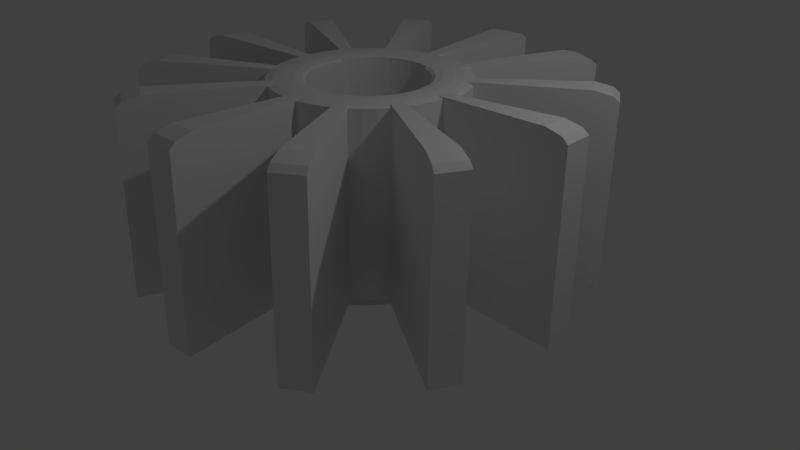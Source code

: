 # Source: waterwheel2.blend  (saved by Blender 2.78.0; exported with 4.5.12 LTS)
import bpy
from mathutils import Matrix  # noqa: F401  (used for matrix-valued properties, if any)

bpy.ops.wm.read_factory_settings(use_empty=True)
scene = bpy.context.scene
scene.name = 'Scene'

# ---- collections
col_collection_1 = bpy.data.collections.new('Collection 1'); scene.collection.children.link(col_collection_1)

# ---- world
world_world = bpy.data.worlds.new('World'); scene.world = world_world
world_world.color = (0.05088, 0.05088, 0.05088)
world_world.use_sun_shadow = False
world_world.sun_shadow_jitter_overblur = 0.0
world_world.cycles.sampling_method = 'MANUAL'

# ---- cameras
cam_camera = bpy.data.cameras.new('Camera')
cam_camera.clip_end = 100.0
cam_camera.lens = 35.0
cam_camera.sensor_width = 32.0
cam_camera.sensor_height = 18.0
cam_camera.ortho_scale = 7.314
cam_camera.dof.focus_distance = 0.0
cam_camera.dof.aperture_fstop = 128.0

# ---- lights
light_lamp = bpy.data.lights.new('Lamp', 'POINT')
light_lamp.transmission_factor = 0.0
light_lamp.cutoff_distance = 30.0
light_lamp.energy = 100.0
light_lamp.shadow_buffer_clip_start = 1.001
light_lamp.shadow_soft_size = 0.1
light_lamp.shadow_maximum_resolution = 0.006
light_lamp.use_absolute_resolution = True

# ---- meshes
me_torus = bpy.data.meshes.new('Torus')
me_torus.from_pydata([(1.25, 0.0, 0.0), (1.217, 0.0, 0.125), (1.125, 0.0, 0.2165), (0.75, 0.0, 3.062e-17), (0.7835, 0.0, -0.125), (0.875, 0.0, -0.2165), (1.0, 0.0, -0.25), (1.125, 0.0, -0.2165), (1.217, 0.0, -0.125), (1.239, 0.1632, 0.0), (0.7436, 0.09789, 3.062e-17), (0.7768, 0.1023, -0.125), (0.8675, 0.1142, -0.2165), (0.9914, 0.1305, -0.25), (1.115, 0.1468, -0.2165), (1.206, 0.1588, -0.125), (1.207, 0.3235, 0.0), (0.7244, 0.1941, 3.062e-17), (0.7568, 0.2028, -0.125), (0.8452, 0.2265, -0.2165), (0.9659, 0.2588, -0.25), (1.087, 0.2912, -0.2165), (1.175, 0.3149, -0.125), (1.155, 0.4784, 0.0), (0.6929, 0.287, 3.062e-17), (0.7239, 0.2998, -0.125), (0.8084, 0.3348, -0.2165), (0.9239, 0.3827, -0.25), (1.039, 0.4305, -0.2165), (1.124, 0.4655, -0.125), (1.083, 0.625, 0.0), (1.054, 0.6083, 0.125), (0.9743, 0.5625, 0.2165), (0.6495, 0.375, 3.062e-17), (0.6785, 0.3917, -0.125), (0.7578, 0.4375, -0.2165), (0.866, 0.5, -0.25), (0.9743, 0.5625, -0.2165), (1.054, 0.6083, -0.125), (0.9917, 0.761, 0.0), (0.595, 0.4566, 3.062e-17), (0.6216, 0.477, -0.125), (0.6942, 0.5327, -0.2165), (0.7934, 0.6088, -0.25), (0.8925, 0.6849, -0.2165), (0.9651, 0.7406, -0.125), (0.8839, 0.8839, 0.0), (0.5303, 0.5303, 3.062e-17), (0.554, 0.554, -0.125), (0.6187, 0.6187, -0.2165), (0.7071, 0.7071, -0.25), (0.7955, 0.7955, -0.2165), (0.8602, 0.8602, -0.125), (0.761, 0.9917, 0.0), (0.4566, 0.595, 3.062e-17), (0.477, 0.6216, -0.125), (0.5327, 0.6942, -0.2165), (0.6088, 0.7934, -0.25), (0.6849, 0.8925, -0.2165), (0.7406, 0.9651, -0.125), (0.625, 1.083, 0.0), (0.6083, 1.054, 0.125), (0.5625, 0.9743, 0.2165), (0.375, 0.6495, 3.062e-17), (0.3917, 0.6785, -0.125), (0.4375, 0.7578, -0.2165), (0.5, 0.866, -0.25), (0.5625, 0.9743, -0.2165), (0.6083, 1.054, -0.125), (0.4784, 1.155, 0.0), (0.287, 0.6929, 3.062e-17), (0.2998, 0.7239, -0.125), (0.3348, 0.8084, -0.2165), (0.3827, 0.9239, -0.25), (0.4305, 1.039, -0.2165), (0.4655, 1.124, -0.125), (0.3235, 1.207, 0.0), (0.2028, 0.7568, 0.125), (0.1941, 0.7244, 3.062e-17), (0.2028, 0.7568, -0.125), (0.2265, 0.8452, -0.2165), (0.2588, 0.9659, -0.25), (0.2912, 1.087, -0.2165), (0.3149, 1.175, -0.125), (0.1632, 1.239, 0.0), (0.1023, 0.7768, 0.125), (0.09789, 0.7436, 3.062e-17), (0.1023, 0.7768, -0.125), (0.1142, 0.8675, -0.2165), (0.1305, 0.9914, -0.25), (0.1468, 1.115, -0.2165), (0.1588, 1.206, -0.125), (5.96e-08, 1.25, 0.0), (1.192e-07, 1.217, 0.125), (1.192e-07, 1.125, 0.2165), (5.96e-08, 0.7835, 0.125), (8.941e-08, 0.75, 3.062e-17), (5.96e-08, 0.7835, -0.125), (8.941e-08, 0.875, -0.2165), (8.941e-08, 1.0, -0.25), (1.192e-07, 1.125, -0.2165), (1.192e-07, 1.217, -0.125), (-0.1632, 1.239, 0.0), (-0.1023, 0.7768, 0.125), (-0.09789, 0.7436, 3.062e-17), (-0.1023, 0.7768, -0.125), (-0.1142, 0.8675, -0.2165), (-0.1305, 0.9914, -0.25), (-0.1468, 1.115, -0.2165), (-0.1588, 1.206, -0.125), (-0.3235, 1.207, 0.0), (-0.2028, 0.7568, 0.125), (-0.1941, 0.7244, 3.062e-17), (-0.2028, 0.7568, -0.125), (-0.2265, 0.8452, -0.2165), (-0.2588, 0.9659, -0.25), (-0.2912, 1.087, -0.2165), (-0.3149, 1.175, -0.125), (-0.4784, 1.155, 0.0), (-0.2998, 0.7239, 0.125), (-0.287, 0.6929, 3.062e-17), (-0.2998, 0.7239, -0.125), (-0.3348, 0.8084, -0.2165), (-0.3827, 0.9239, -0.25), (-0.4305, 1.039, -0.2165), (-0.4655, 1.124, -0.125), (-0.625, 1.083, 0.0), (-0.6083, 1.054, 0.125), (-0.5625, 0.9743, 0.2165), (-0.3917, 0.6785, 0.125), (-0.375, 0.6495, 3.062e-17), (-0.3917, 0.6785, -0.125), (-0.4375, 0.7578, -0.2165), (-0.5, 0.866, -0.25), (-0.5625, 0.9743, -0.2165), (-0.6083, 1.054, -0.125), (-0.761, 0.9917, 0.0), (-0.7406, 0.9651, 0.125), (-0.6849, 0.8925, 0.2165), (-0.477, 0.6216, 0.125), (-0.4566, 0.595, 3.062e-17), (-0.477, 0.6216, -0.125), (-0.5327, 0.6942, -0.2165), (-0.6088, 0.7934, -0.25), (-0.6849, 0.8925, -0.2165), (-0.7406, 0.9651, -0.125), (-0.8839, 0.8839, 0.0), (-0.554, 0.554, 0.125), (-0.5303, 0.5303, 3.062e-17), (-0.554, 0.554, -0.125), (-0.6187, 0.6187, -0.2165), (-0.7071, 0.7071, -0.25), (-0.7955, 0.7955, -0.2165), (-0.8602, 0.8602, -0.125), (-0.9917, 0.761, 0.0), (-0.6216, 0.477, 0.125), (-0.595, 0.4566, 3.062e-17), (-0.6216, 0.477, -0.125), (-0.6942, 0.5327, -0.2165), (-0.7934, 0.6088, -0.25), (-0.8925, 0.6849, -0.2165), (-0.9651, 0.7406, -0.125), (-1.083, 0.625, 0.0), (-0.6785, 0.3917, 0.125), (-0.6495, 0.375, 3.062e-17), (-0.6785, 0.3917, -0.125), (-0.7578, 0.4375, -0.2165), (-0.866, 0.5, -0.25), (-0.9743, 0.5625, -0.2165), (-1.054, 0.6083, -0.125), (-1.155, 0.4784, 0.0), (-1.124, 0.4655, 0.125), (-1.039, 0.4305, 0.2165), (-0.7239, 0.2998, 0.125), (-0.6929, 0.287, 3.062e-17), (-0.7239, 0.2998, -0.125), (-0.8084, 0.3348, -0.2165), (-0.9239, 0.3827, -0.25), (-1.039, 0.4305, -0.2165), (-1.124, 0.4655, -0.125), (-1.207, 0.3235, 0.0), (-0.7568, 0.2028, 0.125), (-0.7244, 0.1941, 3.062e-17), (-0.7568, 0.2028, -0.125), (-0.8452, 0.2265, -0.2165), (-0.9659, 0.2588, -0.25), (-1.087, 0.2912, -0.2165), (-1.175, 0.3149, -0.125), (-1.239, 0.1632, 0.0), (-0.7436, 0.09789, 3.062e-17), (-0.7768, 0.1023, -0.125), (-0.8675, 0.1142, -0.2165), (-0.9914, 0.1305, -0.25), (-1.115, 0.1468, -0.2165), (-1.206, 0.1588, -0.125), (-1.25, 1.093e-07, 0.0), (-0.75, 6.557e-08, 3.062e-17), (-0.7835, 6.85e-08, -0.125), (-0.875, 7.649e-08, -0.2165), (-1.0, 8.742e-08, -0.25), (-1.125, 9.835e-08, -0.2165), (-1.217, 1.064e-07, -0.125), (-1.239, -0.1632, 0.0), (-1.206, -0.1588, 0.125), (-1.115, -0.1468, 0.2165), (-0.7436, -0.09789, 3.062e-17), (-0.7768, -0.1023, -0.125), (-0.8675, -0.1142, -0.2165), (-0.9914, -0.1305, -0.25), (-1.115, -0.1468, -0.2165), (-1.206, -0.1588, -0.125), (-1.207, -0.3235, 0.0), (-0.7244, -0.1941, 3.062e-17), (-0.7568, -0.2028, -0.125), (-0.8452, -0.2265, -0.2165), (-0.9659, -0.2588, -0.25), (-1.087, -0.2912, -0.2165), (-1.175, -0.3149, -0.125), (-1.155, -0.4784, 0.0), (-0.6929, -0.287, 3.062e-17), (-0.7239, -0.2998, -0.125), (-0.8084, -0.3348, -0.2165), (-0.9239, -0.3827, -0.25), (-1.039, -0.4305, -0.2165), (-1.124, -0.4655, -0.125), (-1.083, -0.625, 0.0), (-0.6495, -0.375, 3.062e-17), (-0.6785, -0.3917, -0.125), (-0.7578, -0.4375, -0.2165), (-0.866, -0.5, -0.25), (-0.9743, -0.5625, -0.2165), (-1.054, -0.6083, -0.125), (-0.9917, -0.761, 0.0), (-0.9651, -0.7406, 0.125), (-0.8925, -0.6849, 0.2165), (-0.595, -0.4566, 3.062e-17), (-0.6216, -0.477, -0.125), (-0.6942, -0.5327, -0.2165), (-0.7934, -0.6088, -0.25), (-0.8925, -0.6849, -0.2165), (-0.9651, -0.7406, -0.125), (-0.8839, -0.8839, 0.0), (-0.5303, -0.5303, 3.062e-17), (-0.554, -0.554, -0.125), (-0.6187, -0.6187, -0.2165), (-0.7071, -0.7071, -0.25), (-0.7955, -0.7955, -0.2165), (-0.8602, -0.8602, -0.125), (-0.761, -0.9917, 0.0), (-0.7406, -0.9651, 0.125), (-0.4566, -0.595, 3.062e-17), (-0.477, -0.6216, -0.125), (-0.5327, -0.6942, -0.2165), (-0.6088, -0.7934, -0.25), (-0.6849, -0.8925, -0.2165), (-0.7406, -0.9651, -0.125), (-0.625, -1.083, 0.0), (-0.6083, -1.054, 0.125), (-0.375, -0.6495, 3.062e-17), (-0.3917, -0.6785, -0.125), (-0.4375, -0.7578, -0.2165), (-0.5, -0.866, -0.25), (-0.5625, -0.9743, -0.2165), (-0.6083, -1.054, -0.125), (-0.4784, -1.155, 0.0), (-0.4655, -1.124, 0.125), (-0.4305, -1.039, 0.2165), (-0.287, -0.6929, 3.062e-17), (-0.2998, -0.7239, -0.125), (-0.3348, -0.8084, -0.2165), (-0.3827, -0.9239, -0.25), (-0.4305, -1.039, -0.2165), (-0.4655, -1.124, -0.125), (-0.3235, -1.207, 0.0), (-0.3149, -1.175, 0.125), (-0.1941, -0.7244, 3.062e-17), (-0.2028, -0.7568, -0.125), (-0.2265, -0.8452, -0.2165), (-0.2588, -0.9659, -0.25), (-0.2912, -1.087, -0.2165), (-0.3149, -1.175, -0.125), (-0.1632, -1.239, 0.0), (-0.1588, -1.206, 0.125), (-0.0979, -0.7436, 3.062e-17), (-0.1023, -0.7768, -0.125), (-0.1142, -0.8675, -0.2165), (-0.1305, -0.9914, -0.25), (-0.1468, -1.115, -0.2165), (-0.1588, -1.206, -0.125), (5.96e-08, -1.25, 0.0), (1.192e-07, -1.217, 0.125), (8.941e-08, -0.75, 3.062e-17), (5.96e-08, -0.7835, -0.125), (8.941e-08, -0.875, -0.2165), (8.941e-08, -1.0, -0.25), (1.192e-07, -1.125, -0.2165), (1.192e-07, -1.217, -0.125), (0.1632, -1.239, 0.0), (0.1588, -1.206, 0.125), (0.1468, -1.115, 0.2165), (0.09789, -0.7436, 3.062e-17), (0.1023, -0.7768, -0.125), (0.1142, -0.8675, -0.2165), (0.1305, -0.9914, -0.25), (0.1468, -1.115, -0.2165), (0.1588, -1.206, -0.125), (0.3235, -1.207, 0.0), (0.3149, -1.175, 0.125), (0.1941, -0.7244, 3.062e-17), (0.2028, -0.7568, -0.125), (0.2265, -0.8452, -0.2165), (0.2588, -0.9659, -0.25), (0.2912, -1.087, -0.2165), (0.3149, -1.175, -0.125), (0.4784, -1.155, 0.0), (0.4655, -1.124, 0.125), (0.287, -0.6929, 3.062e-17), (0.2998, -0.7239, -0.125), (0.3348, -0.8084, -0.2165), (0.3827, -0.9239, -0.25), (0.4305, -1.039, -0.2165), (0.4655, -1.124, -0.125), (0.625, -1.083, 0.0), (0.6083, -1.054, 0.125), (0.5625, -0.9743, 0.2165), (0.375, -0.6495, 3.062e-17), (0.3917, -0.6785, -0.125), (0.4375, -0.7578, -0.2165), (0.5, -0.866, -0.25), (0.5625, -0.9743, -0.2165), (0.6083, -1.054, -0.125), (0.761, -0.9917, 0.0), (0.7406, -0.9651, 0.125), (0.4566, -0.595, 3.062e-17), (0.477, -0.6216, -0.125), (0.5327, -0.6942, -0.2165), (0.6088, -0.7934, -0.25), (0.6849, -0.8925, -0.2165), (0.7406, -0.9651, -0.125), (0.8839, -0.8839, 0.0), (0.8602, -0.8602, 0.125), (0.5303, -0.5303, 3.062e-17), (0.554, -0.554, -0.125), (0.6187, -0.6187, -0.2165), (0.7071, -0.7071, -0.25), (0.7955, -0.7955, -0.2165), (0.8602, -0.8602, -0.125), (0.9917, -0.761, 0.0), (0.9651, -0.7406, 0.125), (0.595, -0.4566, 3.062e-17), (0.6216, -0.477, -0.125), (0.6942, -0.5327, -0.2165), (0.7934, -0.6088, -0.25), (0.8925, -0.6849, -0.2165), (0.9651, -0.7406, -0.125), (1.083, -0.625, 0.0), (1.054, -0.6083, 0.125), (0.9743, -0.5625, 0.2165), (0.6495, -0.375, 3.062e-17), (0.6785, -0.3917, -0.125), (0.7578, -0.4375, -0.2165), (0.866, -0.5, -0.25), (0.9743, -0.5625, -0.2165), (1.054, -0.6083, -0.125), (1.155, -0.4784, 0.0), (1.124, -0.4655, 0.125), (0.6929, -0.287, 3.062e-17), (0.7239, -0.2998, -0.125), (0.8084, -0.3348, -0.2165), (0.9239, -0.3827, -0.25), (1.039, -0.4305, -0.2165), (1.124, -0.4655, -0.125), (1.207, -0.3235, 0.0), (1.175, -0.3149, 0.125), (0.7244, -0.1941, 3.062e-17), (0.7568, -0.2028, -0.125), (0.8452, -0.2265, -0.2165), (0.9659, -0.2588, -0.25), (1.087, -0.2912, -0.2165), (1.175, -0.3149, -0.125), (1.239, -0.1632, 0.0), (1.206, -0.1588, 0.125), (0.7436, -0.09789, 3.062e-17), (0.7768, -0.1023, -0.125), (0.8675, -0.1142, -0.2165), (0.9914, -0.1305, -0.25), (1.115, -0.1468, -0.2165), (1.206, -0.1588, -0.125), (2.507, -1.447, -0.1497), (2.674, -1.108, -0.1497), (-2.894, 2.846e-07, -0.1497), (2.894, 3.158e-08, -0.1497), (2.817, 3.158e-08, 0.1397), (1.762, -2.296, -0.1497), (-2.296, -1.762, -0.1497), (-2.235, -1.715, 0.1397), (0.3778, -2.87, -0.1497), (0.3677, -2.793, 0.1397), (1.424e-07, 2.894, -0.1497), (2.804e-07, 2.817, 0.1397), (-1.715, 2.235, 0.1397), (-1.586, 2.067, 0.3516), (2.296, 1.762, -0.1497), (2.439, 1.408, 0.1397), (2.256, 1.302, 0.3516), (1.424e-07, -2.894, -0.1497), (2.439, -1.408, 0.1397), (-1.762, 2.296, -0.1497), (-1.078, -2.602, 0.1397), (1.408, -2.439, 0.1397), (2.605, 3.158e-08, 0.3516), (1.302, -2.256, 0.3516), (-2.87, -0.3778, -0.1497), (-2.793, -0.3677, 0.1397), (2.804e-07, 2.605, 0.3516), (2.87, 0.3778, -0.1497), (0.34, -2.583, 0.3516), (1.447, -2.507, -0.1497), (-0.9969, -2.407, 0.3516), (-2.674, 1.108, -0.1497), (-2.602, 1.078, 0.1397), (-1.447, 2.507, -0.1497), (-1.408, 2.439, 0.1397), (-1.302, 2.256, 0.3516), (-2.067, -1.586, 0.3516), (2.256, -1.302, 0.3516), (-2.407, 0.9969, 0.3516), (1.447, 2.507, -0.1497), (1.108, 2.674, -0.1497), (-1.447, -2.507, -0.1497), (-1.108, -2.674, -0.1497), (1.408, 2.439, 0.1397), (1.302, 2.256, 0.3516), (-2.583, -0.34, 0.3516), (-2.507, -1.447, -0.1497), (2.507, 1.447, -0.1497), (-2.507, 1.447, -0.1497), (-0.3778, 2.87, -0.1497), (-0.1938, -1.027, 10.14), (-0.047, -1.037, 10.14), (-0.047, 0.9634, 10.14), (-0.1612, 0.9559, 10.14), (0.43, 0.71, 10.05), (0.4096, 0.6834, 9.925), (-1.297, 0.0884, 9.925), (-1.264, 0.0884, 10.05), (0.08353, -0.903, 10.17), (0.06721, -0.7791, 10.14), (0.8205, 0.2026, 10.14), (0.7298, 0.1907, 10.05), (-0.3468, -0.6355, 10.05), (-0.334, -0.6045, 9.925), (-0.7255, -0.3033, 10.05), (-0.6686, -0.3886, 10.05), (-1.013, 0.3472, 10.17), (-0.8922, 0.3149, 10.14), (-0.3818, 0.8968, 10.14), (-0.4845, 0.8462, 10.14), (1.04, -0.2028, 10.14), (0.9189, -0.1704, 10.17), (0.8132, 0.9486, 10.05), (0.7485, 0.8839, 10.14), (-0.9145, -0.02581, 10.14), (-0.8238, -0.01387, 10.05), (0.328, 0.7379, 9.925), (-1.086, -0.3421, 10.14), (-1.021, -0.4741, 10.14), (0.7098, -0.1144, 10.05), (0.7298, -0.01387, 10.05), (-1.286, -0.07476, 9.925), (-1.254, -0.2351, 9.925), (-0.3382, 1.175, 10.14), (-0.4775, 1.128, 10.14), (-0.8404, 0.6972, 10.17), (-0.7412, 0.6211, 10.14), (-0.2498, -0.6684, 10.05), (-0.1493, -0.6884, 10.05), (-0.2058, 1.294, 10.05), (-0.1938, 1.204, 10.14), (0.2118, -0.8775, 10.17), (0.1795, -0.7568, 10.14), (0.1795, 0.9336, 10.14), (0.1558, 0.8452, 10.05), (-0.9709, 0.4711, 10.17), (-0.8554, 0.4232, 10.14), (1.128, 0.4033, 10.05), (1.077, 0.5539, 10.05), (0.8455, -0.5965, 10.14), (0.7464, -0.5204, 10.17), (0.5717, -0.5303, 10.14), (0.507, -0.4656, 10.05), (0.6025, 0.4634, 9.925), (0.548, 0.545, 9.925), (0.7464, 0.6972, 10.17), (0.6472, 0.6211, 10.14), (0.1162, 1.328, 9.925), (-0.047, 1.338, 9.925), (0.6025, -0.2866, 9.925), (0.6459, -0.1986, 9.925), (-0.6553, -0.9651, 10.05), (-0.6095, -0.8859, 10.14), (0.4857, 0.7826, 10.14), (-0.9145, 0.2026, 10.14), (-0.7709, 0.3882, 10.05), (-0.8038, 0.2912, 10.05), (-0.1775, -0.903, 10.17), (-0.047, -0.9116, 10.17), (0.714, -0.9033, 9.925), (0.6936, -0.8767, 10.05), (1.077, -0.3771, 10.05), (1.128, -0.2265, 10.05), (-1.134, 0.3796, 10.14), (-0.3468, 0.8123, 10.05), (-0.4387, 0.7669, 10.05), (-1.039, -0.6726, 9.925), (-1.012, -0.6522, 10.05), (-1.038, 0.2189, 10.17), (-1.047, 0.0884, 10.17), (0.7982, -0.1381, 10.14), (0.819, -0.4116, 10.17), (0.8369, 0.9723, 9.925), (-0.8305, 0.0884, 10.05), (-0.797, 0.0884, 9.925), (0.3357, -0.8355, 10.17), (0.7108, -0.3491, 10.14), (0.6315, -0.3033, 10.05), (0.3447, 0.7669, 10.05), (-1.171, -0.3771, 10.05), (-1.101, -0.5199, 10.05), (0.7614, 0.4232, 10.14), (0.7108, 0.5259, 10.14), (-0.2735, -0.7568, 10.14), (-0.1612, -0.7791, 10.14), (-0.8425, -0.7071, 10.14), (-0.7541, -0.6187, 10.17), (0.453, -0.7776, 10.17), (0.5618, -0.705, 10.17), (-0.3058, -0.8775, 10.17), (-1.253, 0.2472, 10.05), (-1.162, 0.2352, 10.14), (-0.6686, 0.5654, 10.05), (-0.6095, 1.063, 10.14), (-0.547, 0.9544, 10.17), (-0.3058, 1.054, 10.17), (-0.4297, 1.012, 10.17), (0.6379, 0.9809, 10.14), (-0.047, 1.305, 10.05), (0.9444, 0.2189, 10.17), (-0.422, -0.5611, 9.925), (0.2679, 1.263, 10.05), (0.2442, 1.175, 10.14), (-1.202, -0.39, 9.925), (-0.7876, 1.054, 10.05), (-0.7319, 0.9809, 10.14), (0.8132, -0.7718, 10.05), (0.7485, -0.7071, 10.14), (-0.1775, 1.08, 10.17), (-0.7876, -0.8767, 10.05), (0.9447, 0.8493, 9.925), (0.9181, 0.829, 10.05), (1.16, 0.4119, 9.925), (1.108, 0.5668, 9.925), (0.3835, 1.128, 10.14), (0.3357, 1.012, 10.17), (-0.5797, 0.7826, 10.14), (0.5618, 0.8818, 10.17), (0.5746, -0.3886, 10.05), (0.548, -0.3682, 9.925), (-0.7906, 0.1863, 9.925), (0.9273, -0.4741, 10.14), (-0.8554, -0.2465, 10.14), (-0.8048, -0.3491, 10.14), (-0.2735, 0.9336, 10.14), (-0.2498, 0.8452, 10.05), (-0.4845, -0.6694, 10.14), (-0.4387, -0.5901, 10.05), (1.159, 0.2472, 10.05), (-0.3705, 1.296, 9.925), (-0.5254, 1.243, 9.925), (-0.6657, -0.5303, 10.14), (-1.039, 0.8493, 9.925), (-1.13, 0.7134, 9.925), (1.007, 0.6967, 10.05), (0.9273, 0.6509, 10.14), (-0.047, -1.162, 9.925), (-0.047, -1.128, 10.05), (-0.3382, -0.9983, 10.14), (-1.162, -0.05845, 10.14), (-1.038, -0.04213, 10.17), (-0.8922, -0.1381, 10.14), (-0.8038, -0.1144, 10.05), (0.2679, -1.087, 10.05), (0.2442, -0.9983, 10.14), (0.6936, 1.054, 10.05), (1.068, 0.2352, 10.14), (-1.222, -0.2265, 10.05), (-0.7319, -0.8041, 10.14), (-0.6657, 0.7071, 10.14), (-0.601, 0.6424, 10.05), (0.9189, 0.3472, 10.17), (0.8769, 0.4711, 10.17), (-0.9309, -0.7955, 9.925), (-0.808, -0.9033, 9.925), (0.7614, -0.2465, 10.14), (0.6769, -0.2114, 10.05), (-0.8048, 0.5259, 10.14), (0.2528, -0.6355, 10.05), (0.24, -0.6045, 9.925), (-1.012, 0.829, 10.05), (-1.101, 0.6967, 10.05), (2.823, 0.4662, 9.775), (1.192, 0.2516, 9.925), (-0.808, 1.08, 9.925), (0.1118, 1.294, 10.05), (0.05527, -0.6884, 10.05), (0.6966, 0.1863, 9.925), (-0.9395, -0.5965, 10.14), (-0.8404, -0.5204, 10.17), (0.8205, -0.02581, 10.14), (0.43, -0.5332, 10.05), (-0.8238, 0.1907, 10.05), (-0.047, -0.6951, 10.05), (-0.047, -0.6616, 9.925), (2.746, 0.4561, 10.06), (-0.913, -0.4116, 10.17), (0.714, 1.08, 9.925), (0.578, 1.171, 9.925), (0.1118, -1.118, 10.05), (0.7365, 0.0884, 10.05), (-0.601, -0.4656, 10.05), (-2.303, -1.214, 10.28), (0.819, 0.5884, 10.17), (-0.2058, -1.118, 10.05), (-0.9072, -0.7718, 10.05), (-0.7541, 0.7955, 10.17), (0.2118, 1.054, 10.17), (1.159, -0.07039, 10.05), (1.068, -0.05844, 10.14), (-0.9395, 0.7733, 10.14), (-1.021, 0.6509, 10.14), (0.6315, 0.4801, 10.05), (0.5746, 0.5654, 10.05), (0.05089, -0.6552, 9.925), (0.1471, -0.636, 9.925), (-0.7709, -0.2114, 10.05), (-0.7399, -0.1986, 9.925), (-0.9309, 0.9723, 9.925), (0.6774, 0.2825, 9.925), (0.6459, 0.3754, 9.925), (1.17, 0.0884, 10.05), (1.078, 0.0884, 10.14), (0.09984, 1.204, 10.14), (-1.171, 0.5539, 10.05), (-1.222, 0.4033, 10.05), (0.06721, 0.9559, 10.14), (-0.6965, -0.2866, 9.925), (0.4096, -0.5066, 9.925), (0.4833, -0.4419, 9.925), (-0.524, -0.5332, 10.05), (-0.5036, -0.5066, 9.925), (0.507, 0.6424, 10.05), (0.4833, 0.6187, 9.925), (-0.922, 0.0884, 10.14), (-0.524, 0.71, 10.05), (0.7982, 0.3149, 10.14), (0.7098, 0.2912, 10.05), (0.2878, -0.72, 10.14), (-2.486, -1.32, 10.06), (0.5155, -0.8859, 10.14), (0.6379, -0.8041, 10.14), (-1.253, -0.07039, 10.05), (-0.047, 1.213, 10.14), (-1.013, -0.1704, 10.17), (-0.9709, -0.2943, 10.17), (0.2765, 1.296, 9.925), (-0.6558, 0.8818, 10.17), (0.828, 0.0884, 10.14), (-0.7255, 0.4801, 10.05), (0.3905, 0.8462, 10.14), (0.2878, 0.8968, 10.14), (0.4185, 1.212, 10.05), (0.4857, -0.6058, 10.14), (0.4185, -1.036, 10.05), (0.3835, -0.951, 10.14), (0.1558, -0.6684, 10.05), (0.6769, 0.3882, 10.05), (-1.086, 0.5189, 10.14), (1.04, 0.3796, 10.14), (0.08353, 1.08, 10.17), (-0.047, 1.088, 10.17), (-0.547, -0.7776, 10.17), (-0.4297, -0.8355, 10.17), (-1.172, 0.0884, 10.14), (-0.047, 0.8719, 10.05), (0.09984, -1.027, 10.14), (-0.7906, -0.009498, 9.925), (-1.254, 0.4119, 9.925), (-1.286, 0.2516, 9.925), (0.1471, 0.8128, 9.925), (-0.913, 0.5884, 10.17), (-0.9072, 0.9486, 10.05), (-0.8425, 0.8839, 10.14), (0.9181, -0.6522, 10.05), (1.036, 0.7134, 9.925), (0.6472, -0.4443, 10.14), (-0.2411, -0.636, 9.925), (0.953, 0.0884, 10.17), (-0.6558, -0.705, 10.17), (-0.5797, -0.6058, 10.14), (-0.4775, -0.951, 10.14), (-0.3619, 1.263, 10.05), (0.8769, -0.2943, 10.17), (0.5155, 1.063, 10.14), (0.453, 0.9544, 10.17), (-0.7412, -0.4443, 10.14), (-1.202, 0.5668, 9.925), (0.6601, 0.7955, 10.17), (0.9444, -0.04213, 10.17), (-0.047, -0.7866, 10.14), (-1.134, -0.2028, 10.14), (-1.13, -0.5366, 9.925), (-0.1493, 0.8652, 10.05), (0.8455, 0.7733, 10.14), (0.3447, -0.5901, 10.05), (0.328, -0.5611, 9.925), (-2.554, 1.536, 9.775), (-0.2102, 1.328, 9.925), (-0.7714, 0.2825, 9.925), (0.9924, 0.5189, 10.14), (0.05527, 0.8652, 10.05), (0.9924, -0.3421, 10.14), (-0.672, 1.171, 9.925), (-0.6553, 1.142, 10.05), (-0.7714, -0.1057, 9.925), (2.209, 1.391, 10.28), (-0.5125, 1.212, 10.05), (-0.1449, -0.6552, 9.925), (-0.3818, -0.72, 10.14), (-0.3619, -1.087, 10.05), (0.5717, 0.7071, 10.14), (-0.5773, -0.4419, 9.925), (1.007, -0.5199, 10.05), (0.6601, -0.6187, 10.17), (0.3905, -0.6694, 10.14), (1.108, -0.39, 9.925), (0.5613, 1.142, 10.05), (-1.494, -2.418, 9.775), (-0.672, -0.9941, 9.925), (0.6774, -0.1057, 9.925), (0.6966, -0.009498, 9.925), (0.2528, 0.8123, 10.05), (0.24, 0.7813, 9.925), (0.703, 0.0884, 9.925), (0.5613, -0.9651, 10.05), (-0.642, -0.3682, 9.925), (0.4314, 1.243, 9.925), (-0.5125, -1.036, 10.05), (0.293, -2.494, 10.28), (2.46, -1.359, 9.775), (2.627, -1.019, 9.775), (-2.941, 0.0884, 9.775), (-2.864, 0.0884, 10.06), (-0.4147, 2.881, 10.06), (-0.387, 2.671, 10.28), (2.847, 0.0884, 9.775), (2.77, 0.0884, 10.06), (-1.455, -2.351, 10.06), (-1.349, -2.168, 10.28), (1.715, -2.208, 9.775), (1.668, -2.146, 10.06), (-2.343, -1.674, 9.775), (-2.282, -1.626, 10.06), (0.3308, -2.781, 9.775), (0.3207, -2.704, 10.06), (-0.047, 2.983, 9.775), (-0.047, 2.905, 10.06), (-1.762, 2.323, 10.06), (-1.633, 2.155, 10.28), (2.249, 1.85, 9.775), (2.188, 1.803, 10.06), (2.392, 1.497, 10.06), (-0.047, -2.806, 9.775), (-0.047, -2.728, 10.06), (2.392, -1.32, 10.06), (2.555, -0.9895, 10.06), (-1.809, 2.385, 9.775), (-1.125, -2.514, 10.06), (1.361, -2.351, 10.06), (2.558, 0.0884, 10.28), (1.255, -2.168, 10.28), (1.539, -1.978, 10.28), (-2.917, -0.2894, 9.775), (-2.84, -0.2793, 10.06), (-0.047, 2.693, 10.28), (1.031, 2.691, 10.06), (0.9499, 2.495, 10.28), (-2.652, 0.0884, 10.28), (-0.047, -2.517, 10.28), (1.4, -2.418, 9.775), (-1.044, -2.318, 10.28), (-2.721, 1.196, 9.775), (-2.649, 1.166, 10.06), (2.02, 1.674, 10.28), (-1.494, 2.595, 9.775), (-1.455, 2.528, 10.06), (2.536, 0.4284, 10.28), (-2.486, 1.497, 10.06), (-1.349, 2.344, 10.28), (-2.114, -1.497, 10.28), (2.209, -1.214, 10.28), (-2.303, 1.391, 10.28), (-2.454, 1.085, 10.28), (1.4, 2.595, 9.775), (1.061, 2.762, 9.775), (-1.155, -2.586, 9.775), (1.361, 2.528, 10.06), (1.255, 2.344, 10.28), (-2.63, -0.2516, 10.28), (-2.554, -1.359, 9.775), (2.46, 1.536, 9.775), (-0.4248, 2.958, 9.775), (2.36, -0.9085, 10.28)], [], [(357, 356, 406, 425), (3, 10, 11, 4), (4, 11, 12, 5), (5, 12, 13, 6), (6, 13, 14, 7), (7, 14, 15, 8), (0, 8, 15, 9), (10, 17, 18, 11), (11, 18, 19, 12), (12, 19, 20, 13), (13, 20, 21, 14), (14, 21, 22, 15), (15, 22, 16, 9), (17, 24, 25, 18), (18, 25, 26, 19), (19, 26, 27, 20), (20, 27, 28, 21), (21, 28, 29, 22), (22, 29, 23, 16), (24, 33, 34, 25), (25, 34, 35, 26), (26, 35, 36, 27), (27, 36, 37, 28), (28, 37, 38, 29), (29, 38, 30, 23), (170, 171, 420, 419), (33, 40, 41, 34), (34, 41, 42, 35), (35, 42, 43, 36), (36, 43, 44, 37), (37, 44, 45, 38), (38, 45, 39, 30), (40, 47, 48, 41), (41, 48, 49, 42), (42, 49, 50, 43), (43, 50, 51, 44), (44, 51, 52, 45), (45, 52, 46, 39), (47, 54, 55, 48), (48, 55, 56, 49), (49, 56, 57, 50), (50, 57, 58, 51), (51, 58, 59, 52), (52, 59, 53, 46), (54, 63, 64, 55), (55, 64, 65, 56), (56, 65, 66, 57), (57, 66, 67, 58), (58, 67, 68, 59), (59, 68, 60, 53), (323, 322, 417, 409), (355, 364, 389, 388), (63, 70, 71, 64), (64, 71, 72, 65), (65, 72, 73, 66), (66, 73, 74, 67), (67, 74, 75, 68), (68, 75, 69, 60), (70, 78, 79, 71), (71, 79, 80, 72), (72, 80, 81, 73), (73, 81, 82, 74), (74, 82, 83, 75), (75, 83, 76, 69), (77, 85, 86, 78), (78, 86, 87, 79), (79, 87, 88, 80), (80, 88, 89, 81), (81, 89, 90, 82), (82, 90, 91, 83), (83, 91, 84, 76), (85, 95, 96, 86), (86, 96, 97, 87), (87, 97, 98, 88), (88, 98, 99, 89), (89, 99, 100, 90), (90, 100, 101, 91), (91, 101, 92, 84), (136, 137, 400, 407), (95, 103, 104, 96), (96, 104, 105, 97), (97, 105, 106, 98), (98, 106, 107, 99), (99, 107, 108, 100), (100, 108, 109, 101), (101, 109, 102, 92), (103, 111, 112, 104), (104, 112, 113, 105), (105, 113, 114, 106), (106, 114, 115, 107), (107, 115, 116, 108), (108, 116, 117, 109), (109, 117, 110, 102), (111, 119, 120, 112), (112, 120, 121, 113), (113, 121, 122, 114), (114, 122, 123, 115), (115, 123, 124, 116), (116, 124, 125, 117), (117, 125, 118, 110), (119, 129, 130, 120), (120, 130, 131, 121), (121, 131, 132, 122), (122, 132, 133, 123), (123, 133, 134, 124), (124, 134, 135, 125), (125, 135, 126, 118), (356, 355, 388, 406), (137, 138, 401, 400), (129, 139, 140, 130), (130, 140, 141, 131), (131, 141, 142, 132), (132, 142, 143, 133), (133, 143, 144, 134), (134, 144, 145, 135), (135, 145, 136, 126), (139, 147, 148, 140), (140, 148, 149, 141), (141, 149, 150, 142), (142, 150, 151, 143), (143, 151, 152, 144), (144, 152, 153, 145), (145, 153, 146, 136), (147, 155, 156, 148), (148, 156, 157, 149), (149, 157, 158, 150), (150, 158, 159, 151), (151, 159, 160, 152), (152, 160, 161, 153), (153, 161, 154, 146), (155, 163, 164, 156), (156, 164, 165, 157), (157, 165, 166, 158), (158, 166, 167, 159), (159, 167, 168, 160), (160, 168, 169, 161), (161, 169, 162, 154), (163, 173, 174, 164), (164, 174, 175, 165), (165, 175, 176, 166), (166, 176, 177, 167), (167, 177, 178, 168), (168, 178, 179, 169), (169, 179, 170, 162), (173, 181, 182, 174), (174, 182, 183, 175), (175, 183, 184, 176), (176, 184, 185, 177), (177, 185, 186, 178), (178, 186, 187, 179), (179, 187, 180, 170), (182, 189, 190, 183), (183, 190, 191, 184), (184, 191, 192, 185), (185, 192, 193, 186), (186, 193, 194, 187), (187, 194, 188, 180), (290, 289, 584, 585), (420, 426, 811, 801), (189, 196, 197, 190), (190, 197, 198, 191), (191, 198, 199, 192), (192, 199, 200, 193), (193, 200, 201, 194), (194, 201, 195, 188), (92, 102, 437, 398), (195, 202, 412, 390), (267, 258, 548, 451), (399, 398, 774, 775), (63, 54, 443, 464), (31, 32, 583, 582), (196, 205, 206, 197), (197, 206, 207, 198), (198, 207, 208, 199), (199, 208, 209, 200), (200, 209, 210, 201), (201, 210, 202, 195), (242, 235, 754, 740), (33, 24, 648, 491), (396, 397, 773, 772), (154, 162, 581, 580), (357, 425, 809, 569), (394, 395, 771, 770), (205, 212, 213, 206), (206, 213, 214, 207), (207, 214, 215, 208), (208, 215, 216, 209), (209, 216, 217, 210), (210, 217, 211, 202), (1, 2, 650, 649), (417, 393, 768, 798), (203, 202, 469, 670), (95, 85, 729, 693), (39, 46, 520, 558), (24, 17, 647, 648), (212, 219, 220, 213), (213, 220, 221, 214), (214, 221, 222, 215), (215, 222, 223, 216), (216, 223, 224, 217), (217, 224, 218, 211), (265, 274, 738, 756), (92, 93, 546, 496), (219, 212, 733, 645), (111, 103, 721, 573), (348, 356, 741, 702), (393, 331, 507, 768), (219, 226, 227, 220), (220, 227, 228, 221), (221, 228, 229, 222), (222, 229, 230, 223), (223, 230, 231, 224), (224, 231, 225, 218), (392, 391, 764, 765), (297, 298, 397, 396), (323, 324, 668, 753), (126, 127, 732, 731), (146, 154, 580, 646), (435, 402, 778, 819), (226, 235, 236, 227), (227, 236, 237, 228), (228, 237, 238, 229), (229, 238, 239, 230), (230, 239, 240, 231), (231, 240, 232, 225), (170, 180, 696, 715), (162, 436, 725, 581), (76, 84, 495, 674), (300, 291, 622, 642), (188, 195, 444, 697), (434, 394, 770, 818), (235, 242, 243, 236), (236, 243, 244, 237), (237, 244, 245, 238), (238, 245, 246, 239), (239, 246, 247, 240), (240, 247, 241, 232), (388, 389, 759, 758), (248, 249, 557, 602), (308, 300, 642, 643), (70, 63, 464, 751), (250, 242, 740, 659), (389, 364, 744, 759), (242, 250, 251, 243), (243, 251, 252, 244), (244, 252, 253, 245), (245, 253, 254, 246), (246, 254, 255, 247), (247, 255, 248, 241), (248, 256, 257, 249), (332, 340, 554, 508), (413, 433, 817, 792), (366, 358, 497, 498), (324, 411, 789, 668), (110, 118, 578, 577), (250, 258, 259, 251), (251, 259, 260, 252), (252, 260, 261, 253), (253, 261, 262, 254), (254, 262, 263, 255), (255, 263, 256, 248), (289, 297, 396, 405), (432, 431, 815, 816), (430, 408, 786, 814), (205, 196, 522, 695), (119, 111, 573, 512), (401, 138, 553, 777), (258, 267, 268, 259), (259, 268, 269, 260), (260, 269, 270, 261), (261, 270, 271, 262), (262, 271, 272, 263), (263, 272, 264, 256), (264, 273, 274, 265), (155, 147, 598, 540), (382, 374, 748, 749), (429, 430, 814, 746), (84, 92, 496, 495), (103, 95, 693, 721), (267, 275, 276, 268), (268, 276, 277, 269), (269, 277, 278, 270), (270, 278, 279, 271), (271, 279, 280, 272), (272, 280, 273, 264), (273, 281, 282, 274), (128, 423, 807, 541), (256, 429, 746, 747), (427, 428, 813, 812), (316, 308, 643, 607), (358, 349, 567, 497), (275, 283, 284, 276), (276, 284, 285, 277), (277, 285, 286, 278), (278, 286, 287, 279), (279, 287, 288, 280), (280, 288, 281, 273), (281, 289, 290, 282), (373, 381, 636, 510), (204, 203, 670, 587), (425, 406, 783, 809), (234, 233, 515, 616), (235, 226, 655, 754), (283, 291, 292, 284), (284, 292, 293, 285), (285, 293, 294, 286), (286, 294, 295, 287), (287, 295, 296, 288), (288, 296, 289, 281), (137, 136, 612, 552), (275, 267, 451, 705), (395, 424, 808, 771), (40, 33, 491, 492), (437, 102, 726, 820), (172, 171, 652, 686), (291, 300, 301, 292), (292, 301, 302, 293), (293, 302, 303, 294), (294, 303, 304, 295), (295, 304, 305, 296), (296, 305, 297, 289), (297, 306, 307, 298), (415, 9, 611, 610), (195, 390, 760, 444), (60, 61, 745, 626), (46, 53, 625, 520), (428, 69, 755, 813), (300, 308, 309, 301), (301, 309, 310, 302), (302, 310, 311, 303), (303, 311, 312, 304), (304, 312, 313, 305), (305, 313, 306, 297), (306, 314, 315, 307), (266, 265, 756, 709), (416, 299, 694, 757), (218, 225, 720, 551), (325, 316, 607, 724), (23, 30, 703, 561), (308, 316, 317, 309), (309, 317, 318, 310), (310, 318, 319, 311), (311, 319, 320, 312), (312, 320, 321, 313), (313, 321, 314, 306), (314, 322, 323, 315), (2, 410, 788, 650), (422, 421, 803, 804), (307, 315, 682, 591), (139, 129, 513, 663), (374, 366, 498, 748), (316, 325, 326, 317), (317, 326, 327, 318), (318, 327, 328, 319), (319, 328, 329, 320), (320, 329, 330, 321), (321, 330, 322, 314), (162, 170, 419, 436), (32, 31, 403, 404), (78, 70, 751, 698), (424, 234, 616, 808), (405, 396, 772, 781), (289, 405, 781, 584), (325, 333, 334, 326), (326, 334, 335, 327), (327, 335, 336, 328), (328, 336, 337, 329), (329, 337, 338, 330), (330, 338, 331, 322), (331, 339, 340, 332), (136, 146, 646, 612), (54, 47, 661, 443), (147, 139, 663, 598), (30, 31, 582, 703), (182, 181, 504, 727), (333, 341, 342, 334), (334, 342, 343, 335), (335, 343, 344, 336), (336, 344, 345, 337), (337, 345, 346, 338), (338, 346, 339, 331), (339, 347, 348, 340), (418, 266, 709, 799), (61, 62, 712, 745), (196, 189, 568, 522), (282, 290, 585, 632), (419, 420, 801, 800), (341, 349, 350, 342), (342, 350, 351, 343), (343, 351, 352, 344), (344, 352, 353, 345), (345, 353, 354, 346), (346, 354, 347, 339), (347, 355, 356, 348), (349, 341, 657, 567), (436, 419, 800, 725), (85, 77, 482, 729), (423, 422, 804, 807), (409, 417, 798, 787), (349, 358, 359, 350), (350, 359, 360, 351), (351, 360, 361, 352), (352, 361, 362, 353), (353, 362, 363, 354), (354, 363, 355, 347), (256, 264, 430, 429), (298, 299, 416, 397), (69, 76, 674, 755), (94, 414, 793, 671), (364, 365, 509, 744), (406, 388, 758, 783), (358, 366, 367, 359), (359, 367, 368, 360), (360, 368, 369, 361), (361, 369, 370, 362), (362, 370, 371, 363), (363, 371, 364, 355), (364, 372, 373, 365), (381, 1, 649, 636), (9, 16, 560, 611), (397, 416, 757, 773), (47, 40, 492, 661), (241, 248, 602, 601), (366, 374, 375, 367), (367, 375, 376, 368), (368, 376, 377, 369), (369, 377, 378, 370), (370, 378, 379, 371), (371, 379, 372, 364), (372, 380, 381, 373), (340, 348, 702, 554), (426, 172, 686, 811), (421, 407, 785, 803), (356, 357, 569, 741), (212, 205, 695, 733), (374, 382, 383, 375), (375, 383, 384, 376), (376, 384, 385, 377), (377, 385, 386, 378), (378, 386, 387, 379), (379, 387, 380, 372), (380, 0, 1, 381), (299, 298, 627, 694), (341, 333, 656, 657), (258, 250, 659, 548), (17, 10, 615, 647), (62, 432, 816, 712), (382, 3, 4, 383), (383, 4, 5, 384), (384, 5, 6, 385), (385, 6, 7, 386), (386, 7, 8, 387), (387, 8, 0, 380), (77, 78, 698, 482), (233, 232, 514, 515), (118, 126, 731, 578), (414, 399, 775, 793), (232, 241, 601, 514), (16, 23, 561, 560), (412, 413, 792, 791), (171, 170, 715, 652), (403, 435, 819, 780), (402, 39, 558, 778), (10, 3, 752, 615), (283, 275, 705, 736), (226, 219, 645, 655), (390, 412, 791, 760), (173, 163, 677, 503), (129, 119, 512, 513), (249, 257, 499, 557), (410, 392, 765, 788), (431, 427, 812, 815), (225, 434, 818, 720), (202, 211, 470, 469), (163, 155, 540, 677), (408, 418, 799, 786), (189, 182, 727, 568), (31, 30, 435, 403), (324, 323, 409, 411), (365, 373, 510, 509), (298, 307, 591, 627), (3, 382, 749, 752), (180, 188, 697, 696), (407, 400, 776, 785), (225, 232, 394, 434), (0, 9, 415, 391), (264, 265, 408, 430), (398, 437, 820, 774), (333, 325, 724, 656), (322, 331, 393, 417), (128, 127, 422, 423), (62, 61, 431, 432), (53, 60, 626, 625), (257, 256, 747, 499), (127, 126, 421, 422), (433, 204, 587, 817), (32, 404, 734, 583), (331, 332, 508, 507), (265, 266, 418, 408), (232, 233, 395, 394), (126, 136, 407, 421), (61, 60, 427, 431), (138, 137, 552, 553), (127, 128, 541, 732), (30, 39, 402, 435), (211, 218, 551, 470), (404, 403, 780, 734), (274, 282, 632, 738), (60, 69, 428, 427), (171, 172, 426, 420), (391, 415, 610, 764), (102, 110, 577, 726), (202, 203, 413, 412), (291, 283, 736, 622), (315, 323, 753, 682), (1, 0, 391, 392), (2, 1, 392, 410), (411, 409, 787, 789), (203, 204, 433, 413), (93, 92, 398, 399), (181, 173, 503, 504), (93, 94, 671, 546), (400, 401, 777, 776), (94, 93, 399, 414), (233, 234, 424, 395), (445, 444, 760, 761), (650, 594, 547, 706), (706, 547, 448, 676), (676, 448, 449, 628), (628, 449, 615, 752), (611, 560, 485, 576), (576, 485, 687, 594), (594, 687, 599, 547), (547, 599, 664, 448), (448, 664, 665, 449), (449, 665, 647, 615), (560, 561, 486, 485), (485, 486, 728, 687), (687, 728, 600, 599), (599, 600, 529, 664), (664, 529, 685, 665), (665, 685, 648, 647), (561, 703, 582, 486), (486, 582, 583, 728), (728, 583, 631, 600), (600, 631, 530, 529), (529, 530, 640, 685), (685, 640, 491, 648), (507, 508, 769, 768), (583, 722, 493, 631), (631, 493, 494, 530), (530, 494, 641, 640), (640, 641, 492, 491), (558, 520, 460, 559), (559, 460, 461, 722), (722, 461, 716, 493), (493, 716, 739, 494), (494, 739, 660, 641), (641, 660, 661, 492), (520, 625, 593, 460), (460, 593, 545, 461), (461, 545, 565, 716), (716, 565, 501, 739), (739, 501, 442, 660), (660, 442, 443, 661), (625, 626, 745, 593), (593, 745, 712, 545), (545, 712, 713, 565), (565, 713, 678, 501), (501, 678, 526, 442), (442, 526, 464, 443), (712, 562, 563, 713), (713, 563, 679, 678), (678, 679, 750, 526), (526, 750, 751, 464), (755, 674, 549, 680), (680, 549, 550, 562), (562, 550, 635, 563), (563, 635, 481, 679), (679, 481, 482, 750), (750, 482, 698, 751), (674, 495, 613, 549), (549, 613, 651, 550), (550, 651, 688, 635), (635, 688, 654, 481), (481, 654, 729, 482), (495, 496, 546, 613), (613, 546, 671, 651), (651, 671, 689, 688), (688, 689, 440, 654), (654, 440, 693, 729), (669, 668, 789, 790), (671, 478, 556, 689), (689, 556, 441, 440), (440, 441, 721, 693), (726, 577, 710, 477), (477, 710, 471, 478), (478, 471, 543, 556), (556, 543, 572, 441), (441, 572, 573, 721), (577, 578, 735, 710), (710, 735, 472, 471), (471, 472, 544, 543), (543, 544, 456, 572), (572, 456, 512, 573), (578, 731, 732, 735), (735, 732, 541, 472), (472, 541, 542, 544), (544, 542, 457, 456), (456, 457, 513, 512), (541, 553, 675, 542), (542, 675, 564, 457), (457, 564, 663, 513), (612, 646, 700, 552), (552, 700, 701, 553), (553, 701, 634, 675), (675, 634, 597, 564), (564, 597, 598, 663), (646, 580, 608, 700), (700, 608, 638, 701), (701, 638, 473, 634), (634, 473, 474, 597), (597, 474, 540, 598), (580, 581, 609, 608), (608, 609, 639, 638), (638, 639, 699, 473), (473, 699, 605, 474), (474, 605, 677, 540), (553, 541, 807, 777), (559, 722, 802, 779), (639, 686, 483, 699), (699, 483, 484, 605), (605, 484, 503, 677), (715, 696, 653, 652), (652, 653, 511, 686), (686, 511, 454, 483), (483, 454, 455, 484), (484, 455, 504, 503), (696, 697, 538, 653), (653, 538, 539, 511), (511, 539, 516, 454), (454, 516, 502, 455), (455, 502, 620, 504), (504, 620, 568, 727), (697, 444, 445, 538), (538, 445, 692, 539), (539, 692, 517, 516), (516, 517, 662, 502), (502, 662, 521, 620), (620, 521, 522, 568), (692, 587, 588, 517), (517, 588, 462, 662), (662, 462, 463, 521), (521, 463, 695, 522), (469, 470, 595, 670), (670, 595, 719, 587), (587, 719, 672, 588), (588, 672, 589, 462), (462, 589, 590, 463), (463, 590, 733, 695), (470, 551, 527, 595), (595, 527, 465, 719), (719, 465, 673, 672), (672, 673, 570, 589), (589, 570, 644, 590), (590, 644, 645, 733), (551, 720, 528, 527), (527, 528, 466, 465), (465, 466, 624, 673), (673, 624, 571, 570), (570, 571, 452, 644), (644, 452, 655, 645), (609, 581, 725, 806), (466, 616, 617, 624), (624, 617, 714, 571), (571, 714, 453, 452), (452, 453, 754, 655), (514, 601, 633, 515), (515, 633, 533, 616), (616, 533, 534, 617), (617, 534, 579, 714), (714, 579, 629, 453), (453, 629, 740, 754), (601, 602, 557, 633), (633, 557, 596, 533), (533, 596, 707, 534), (534, 707, 708, 579), (579, 708, 658, 629), (629, 658, 659, 740), (557, 499, 500, 596), (596, 500, 690, 707), (707, 690, 574, 708), (708, 574, 575, 658), (658, 575, 548, 659), (585, 584, 781, 782), (500, 709, 691, 690), (690, 691, 737, 574), (574, 737, 450, 575), (575, 450, 451, 548), (756, 738, 586, 709), (709, 586, 537, 691), (691, 537, 531, 737), (737, 531, 475, 450), (450, 475, 705, 451), (738, 632, 438, 586), (586, 438, 505, 537), (537, 505, 532, 531), (531, 532, 476, 475), (475, 476, 736, 705), (632, 585, 439, 438), (438, 439, 506, 505), (505, 506, 718, 532), (532, 718, 621, 476), (476, 621, 622, 736), (611, 576, 623, 610), (466, 528, 667, 630), (439, 694, 446, 506), (506, 446, 447, 718), (718, 447, 614, 621), (621, 614, 642, 622), (627, 591, 592, 694), (694, 592, 479, 446), (446, 479, 480, 447), (447, 480, 684, 614), (614, 684, 643, 642), (591, 682, 683, 592), (592, 683, 523, 479), (479, 523, 666, 480), (480, 666, 606, 684), (684, 606, 607, 643), (682, 753, 668, 683), (683, 668, 535, 523), (523, 535, 743, 666), (666, 743, 723, 606), (606, 723, 724, 607), (668, 669, 536, 535), (535, 536, 681, 743), (743, 681, 619, 723), (723, 619, 656, 724), (508, 554, 555, 669), (669, 555, 742, 536), (536, 742, 489, 681), (681, 489, 490, 619), (619, 490, 657, 656), (554, 702, 487, 555), (555, 487, 488, 742), (742, 488, 704, 489), (489, 704, 566, 490), (490, 566, 567, 657), (702, 741, 569, 487), (487, 569, 519, 488), (488, 519, 524, 704), (704, 524, 525, 566), (566, 525, 497, 567), (569, 730, 711, 519), (519, 711, 603, 524), (524, 603, 604, 525), (525, 604, 498, 497), (509, 510, 458, 730), (730, 458, 459, 711), (711, 459, 518, 603), (603, 518, 467, 604), (604, 467, 748, 498), (510, 636, 637, 458), (458, 637, 717, 459), (459, 717, 618, 518), (518, 618, 468, 467), (467, 468, 749, 748), (636, 649, 650, 637), (637, 650, 706, 717), (717, 706, 676, 618), (618, 676, 628, 468), (468, 628, 752, 749), (764, 610, 623, 765), (765, 623, 805, 788), (819, 778, 779, 780), (780, 779, 802, 734), (812, 813, 794, 815), (815, 794, 795, 816), (774, 820, 762, 775), (775, 762, 763, 793), (803, 785, 776, 804), (804, 776, 777, 807), (725, 800, 801, 806), (806, 801, 811, 810), (760, 791, 792, 761), (761, 792, 817, 796), (818, 770, 771, 667), (667, 771, 808, 630), (746, 814, 786, 766), (766, 786, 799, 767), (781, 772, 773, 782), (782, 773, 757, 797), (798, 768, 769, 787), (787, 769, 790, 789), (758, 759, 784, 783), (783, 784, 821, 809), (744, 509, 784, 759), (680, 562, 795, 794), (730, 569, 809, 821), (587, 692, 796, 817), (726, 477, 762, 820), (558, 559, 779, 778), (692, 445, 761, 796), (509, 730, 821, 784), (686, 639, 810, 811), (478, 671, 793, 763), (694, 439, 797, 757), (499, 747, 746, 766), (616, 466, 630, 808), (594, 650, 788, 805), (722, 583, 734, 802), (709, 500, 767, 799), (755, 680, 794, 813), (562, 712, 816, 795), (639, 609, 806, 810), (477, 478, 763, 762), (576, 594, 805, 623), (500, 499, 766, 767), (528, 720, 818, 667), (508, 669, 790, 769), (439, 585, 782, 797)])
me_torus.use_remesh_preserve_volume = False
me_torus.use_remesh_preserve_attributes = False
me_torus.use_mirror_vertex_groups = False
me_torus.update()

# ---- objects
ob_torus = bpy.data.objects.new('Torus', me_torus)
ob_lamp = bpy.data.objects.new('Lamp', light_lamp)
ob_camera = bpy.data.objects.new('Camera', cam_camera)

# ---- transforms, parenting, visibility, modifiers, constraints
ob_torus.location = (0.0, 0.0, 0.0)
ob_torus.scale = (1.0, 1.0, 0.2324)
ob_torus.lineart.crease_threshold = 0.0
ob_lamp.location = (4.076, 1.005, 5.904)
ob_lamp.rotation_euler = (0.6503, 0.05522, 1.866)
ob_lamp.lock_rotations_4d = False
ob_lamp.empty_display_type = 'ARROWS'
ob_lamp.color = (0.0, 0.0, 0.0, 0.0)
ob_lamp.lineart.crease_threshold = 0.0
ob_camera.location = (7.481, -6.508, 5.344)
ob_camera.rotation_euler = (1.109, 0.0, 0.8149)
ob_camera.lock_rotations_4d = False
ob_camera.empty_display_type = 'ARROWS'
ob_camera.color = (0.0, 0.0, 0.0, 0.0)
ob_camera.display_type = 'WIRE'
ob_camera.lineart.crease_threshold = 0.0

# ---- collection membership
col_collection_1.objects.link(ob_torus)
col_collection_1.objects.link(ob_lamp)
col_collection_1.objects.link(ob_camera)

# ---- scene / render settings (as saved in the file)
scene.camera = ob_camera
scene.frame_start = 1; scene.frame_end = 250; scene.frame_set(1)
scene.render.engine = 'BLENDER_EEVEE_NEXT'
scene.render.resolution_percentage = 50
scene.render.dither_intensity = 0.0
scene.cycles.use_denoising = False
scene.cycles.samples = 128
scene.cycles.sampling_pattern = 'TABULATED_SOBOL'
scene.cycles.light_sampling_threshold = 0.0
scene.cycles.use_adaptive_sampling = False
scene.cycles.use_light_tree = False
scene.cycles.blur_glossy = 0.0
scene.cycles.sample_clamp_indirect = 0.0
scene.view_settings.view_transform = 'Standard'
bpy.context.view_layer.update()
